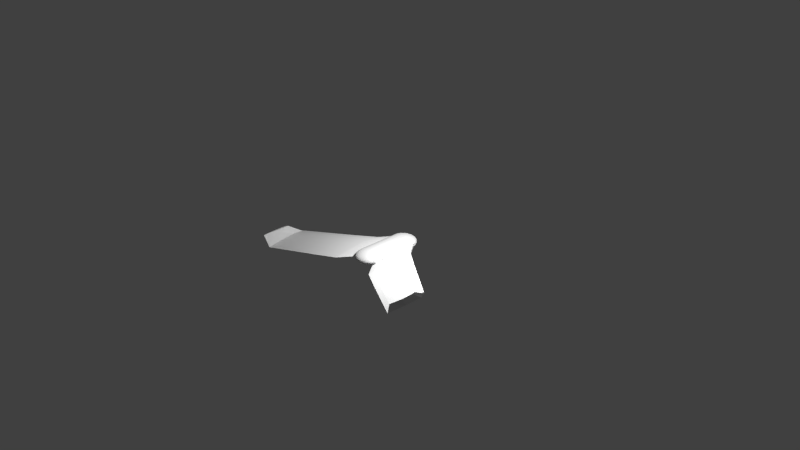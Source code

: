 # Source: eBee.blend  (saved by Blender 2.75.0; exported with 4.5.12 LTS)
import bpy
from mathutils import Matrix  # noqa: F401  (used for matrix-valued properties, if any)

bpy.ops.wm.read_factory_settings(use_empty=True)
scene = bpy.context.scene
scene.name = 'Scene'

# ---- collections
col_collection_1 = bpy.data.collections.new('Collection 1'); scene.collection.children.link(col_collection_1)

# ---- world
world_world = bpy.data.worlds.new('World'); scene.world = world_world
world_world.color = (0.05088, 0.05088, 0.05088)
world_world.use_sun_shadow = False
world_world.sun_shadow_jitter_overblur = 0.0
world_world.cycles.sampling_method = 'MANUAL'
world_world.cycles.sample_map_resolution = 256

# ---- cameras
cam_camera_001 = bpy.data.cameras.new('Camera.001')
cam_camera_001.clip_end = 100.0
cam_camera_001.lens = 35.0
cam_camera_001.sensor_width = 32.0
cam_camera_001.sensor_height = 18.0
cam_camera_001.dof.focus_distance = 0.0
cam_camera_001.dof.aperture_fstop = 128.0
cam_camera_001.dof.aperture_blades = 6
cam_camera = bpy.data.cameras.new('Camera')
cam_camera.clip_end = 100.0
cam_camera.lens = 35.0
cam_camera.sensor_width = 32.0
cam_camera.sensor_height = 18.0
cam_camera.ortho_scale = 7.314
cam_camera.dof.focus_distance = 0.0
cam_camera.dof.aperture_fstop = 128.0

# ---- lights
light_lamp_001 = bpy.data.lights.new('Lamp.001', 'POINT')
light_lamp_001.transmission_factor = 0.0
light_lamp_001.cutoff_distance = 30.0
light_lamp_001.energy = 100.0
light_lamp_001.shadow_buffer_clip_start = 1.001
light_lamp_001.shadow_soft_size = 0.1
light_lamp_001.shadow_maximum_resolution = 0.006
light_lamp_001.use_absolute_resolution = True
light_lamp_001.cycles.use_multiple_importance_sampling = False
light_lamp = bpy.data.lights.new('Lamp', 'POINT')
light_lamp.transmission_factor = 0.0
light_lamp.cutoff_distance = 30.0
light_lamp.energy = 100.0
light_lamp.shadow_buffer_clip_start = 1.001
light_lamp.shadow_soft_size = 0.1
light_lamp.shadow_maximum_resolution = 0.006
light_lamp.use_absolute_resolution = True
light_lamp.cycles.use_multiple_importance_sampling = False

# ---- meshes
me_cube_000 = bpy.data.meshes.new('Cube.000')
me_cube_000.from_pydata([(0.7023, 2.827, 0.1737), (0.7451, 2.867, 0.09192), (0.7596, 2.881, 0.006857), (0.7451, 2.867, -0.0782), (0.7023, 2.827, -0.16), (0.6327, 2.762, -0.2354), (0.539, 2.674, -0.3014), (0.4249, 2.567, -0.3557), (0.2947, 2.445, -0.396), (0.1534, 2.312, -0.4208), (0.1792, 2.282, -0.4208), (0.3454, 2.387, -0.396), (0.4985, 2.483, -0.3557), (0.6327, 2.567, -0.3014), (0.7428, 2.636, -0.2354), (0.8246, 2.687, -0.16), (0.875, 2.719, -0.0782), (0.8921, 2.729, 0.006857), (0.875, 2.719, 0.09192), (0.8246, 2.687, 0.1737), (0.7428, 2.636, 0.2491), (0.6327, 2.567, 0.3152), (0.4985, 2.483, 0.3694), (0.3454, 2.387, 0.4097), (0.1792, 2.282, 0.4345), (0.006459, -0.8593, 0.4429), (0.1984, 2.249, 0.4345), (0.383, 2.32, 0.4097), (0.5532, 2.387, 0.3694), (0.7023, 2.445, 0.3152), (0.8246, 2.492, 0.2491), (0.9156, 2.527, 0.1737), (0.9716, 2.549, 0.09192), (0.9905, 2.557, 0.006857), (0.9716, 2.549, -0.0782), (0.9156, 2.527, -0.16), (0.8246, 2.492, -0.2354), (0.7023, 2.445, -0.3014), (0.5532, 2.387, -0.3557), (0.383, 2.32, -0.396), (0.1984, 2.249, -0.4208), (0.2103, -0.8213, -0.4208), (0.4062, 2.249, -0.396), (0.5868, 2.282, -0.3557), (0.7451, 2.312, -0.3014), (0.875, 2.336, -0.2354), (0.9716, 2.354, -0.16), (1.031, 2.365, -0.0782), (1.051, 2.369, 0.006857), (1.031, 2.365, 0.09192), (0.9716, 2.354, 0.1737), (0.875, 2.336, 0.2491), (0.7451, 2.312, 0.3152), (0.5868, 2.282, 0.3694), (0.4062, 2.249, 0.4097), (0.2103, -0.8213, 0.4345), (0.2142, -0.8593, 0.4345), (0.4141, -0.8593, 0.4097), (0.5982, -0.8593, 0.3694), (0.7596, -0.8593, 0.3152), (0.8921, -0.8593, 0.2491), (0.9905, -0.8593, 0.1737), (1.051, -0.8593, 0.09192), (1.072, -0.8593, 0.006857), (1.051, -0.8593, -0.0782), (0.9905, -0.8593, -0.16), (0.8921, -0.8593, -0.2354), (0.7596, -0.8593, -0.3014), (0.5982, -0.8593, -0.3557), (0.4141, -0.8593, -0.396), (0.2142, -0.8593, -0.4208), (0.6327, 2.762, 0.2491), (0.539, 2.674, 0.3152), (0.4249, 2.567, 0.3694), (0.2947, 2.445, 0.4097), (0.1534, 2.312, 0.4345), (0.5532, 2.942, 0.1737), (0.5868, 2.989, 0.09192), (0.5982, 3.005, 0.006857), (0.5868, 2.989, -0.0782), (0.5532, 2.942, -0.16), (0.4985, 2.865, -0.2354), (0.4249, 2.762, -0.3014), (0.3352, 2.636, -0.3557), (0.2329, 2.492, -0.396), (0.1219, 2.336, -0.4208), (0.4985, 2.865, 0.2491), (0.4249, 2.762, 0.3152), (0.3352, 2.636, 0.3694), (0.2329, 2.492, 0.4097), (0.1219, 2.336, 0.4345), (0.383, 3.027, 0.1737), (0.4062, 3.08, 0.09192), (0.4141, 3.098, 0.006857), (0.4062, 3.08, -0.0782), (0.383, 3.027, -0.16), (0.3454, 2.942, -0.2354), (0.2947, 2.827, -0.3014), (0.2329, 2.687, -0.3557), (0.1624, 2.527, -0.396), (0.08598, 2.354, -0.4208), (0.3454, 2.942, 0.2491), (0.2947, 2.827, 0.3152), (0.2329, 2.687, 0.3694), (0.1624, 2.527, 0.4097), (0.08598, 2.354, 0.4345), (0.1984, 3.08, 0.1737), (0.2103, 3.136, 0.09192), (0.2142, 3.155, 0.006857), (0.2103, 3.136, -0.0782), (0.1984, 3.08, -0.16), (0.1792, 2.989, -0.2354), (0.1534, 2.867, -0.3014), (0.1219, 2.719, -0.3557), (0.08598, 2.549, -0.396), (0.047, 2.365, -0.4208), (0.1792, 2.989, 0.2491), (0.1534, 2.867, 0.3152), (0.1219, 2.719, 0.3694), (0.08598, 2.549, 0.4097), (0.047, 2.365, 0.4345), (0.006459, 3.098, 0.1737), (0.006459, 3.155, 0.09192), (0.006459, 3.174, 0.006857), (0.006459, 3.155, -0.0782), (0.006459, 3.098, -0.16), (0.006459, 3.005, -0.2354), (0.006459, 2.881, -0.3014), (0.006459, 2.729, -0.3557), (0.006459, 2.557, -0.396), (0.006459, 2.369, -0.4208), (0.006459, 3.005, 0.2491), (0.006459, 2.881, 0.3152), (0.006459, 2.729, 0.3694), (0.006459, 2.557, 0.4097), (0.006459, 2.369, 0.4345), (-0.1855, 3.08, 0.1737), (-0.1973, 3.136, 0.09192), (-0.2013, 3.155, 0.006857), (-0.1973, 3.136, -0.0782), (-0.1855, 3.08, -0.16), (-0.1663, 2.989, -0.2354), (-0.1405, 2.867, -0.3014), (-0.109, 2.719, -0.3557), (-0.07306, 2.549, -0.396), (-0.03408, 2.365, -0.4208), (-0.1663, 2.989, 0.2491), (-0.1405, 2.867, 0.3152), (-0.109, 2.719, 0.3694), (-0.07306, 2.549, 0.4097), (-0.03408, 2.365, 0.4345), (-0.3701, 3.027, 0.1737), (-0.3933, 3.08, 0.09192), (-0.4011, 3.098, 0.006857), (-0.3933, 3.08, -0.0782), (-0.3701, 3.027, -0.16), (-0.3324, 2.942, -0.2354), (-0.2818, 2.827, -0.3014), (-0.22, 2.687, -0.3557), (-0.1495, 2.527, -0.396), (-0.07306, 2.354, -0.4208), (-0.3324, 2.942, 0.2491), (-0.2818, 2.827, 0.3152), (-0.22, 2.687, 0.3694), (-0.1495, 2.527, 0.4097), (-0.07306, 2.354, 0.4345), (-0.5402, 2.942, 0.1737), (-0.5739, 2.989, 0.09192), (-0.5853, 3.005, 0.006857), (-0.5739, 2.989, -0.0782), (-0.5402, 2.942, -0.16), (-0.4856, 2.865, -0.2354), (-0.412, 2.762, -0.3014), (-0.3223, 2.636, -0.3557), (-0.22, 2.492, -0.396), (-0.109, 2.336, -0.4208), (-0.4856, 2.865, 0.2491), (-0.412, 2.762, 0.3152), (-0.3223, 2.636, 0.3694), (-0.22, 2.492, 0.4097), (-0.109, 2.336, 0.4345), (-0.6893, 2.827, 0.1737), (-0.7322, 2.867, 0.09192), (-0.7467, 2.881, 0.006857), (-0.7322, 2.867, -0.0782), (-0.6893, 2.827, -0.16), (-0.6198, 2.762, -0.2354), (-0.5261, 2.674, -0.3014), (-0.412, 2.567, -0.3557), (-0.2818, 2.445, -0.396), (-0.1405, 2.312, -0.4208), (-0.6198, 2.762, 0.2491), (-0.5261, 2.674, 0.3152), (-0.412, 2.567, 0.3694), (-0.2818, 2.445, 0.4097), (-0.1405, 2.312, 0.4345), (-0.8117, 2.687, 0.1737), (-0.8621, 2.719, 0.09192), (-0.8791, 2.729, 0.006857), (-0.8621, 2.719, -0.0782), (-0.8117, 2.687, -0.16), (-0.7299, 2.636, -0.2354), (-0.6198, 2.567, -0.3014), (-0.4856, 2.483, -0.3557), (-0.3324, 2.387, -0.396), (-0.1663, 2.282, -0.4208), (-0.7299, 2.636, 0.2491), (-0.6198, 2.567, 0.3152), (-0.4856, 2.483, 0.3694), (-0.3324, 2.387, 0.4097), (-0.1663, 2.282, 0.4345), (-0.9027, 2.527, 0.1737), (-0.9587, 2.549, 0.09192), (-0.9776, 2.557, 0.006857), (-0.9587, 2.549, -0.0782), (-0.9027, 2.527, -0.16), (-0.8117, 2.492, -0.2354), (-0.6893, 2.445, -0.3014), (-0.5402, 2.387, -0.3557), (-0.3701, 2.32, -0.396), (-0.1855, 2.249, -0.4208), (-0.8117, 2.492, 0.2491), (-0.6893, 2.445, 0.3152), (-0.5402, 2.387, 0.3694), (-0.3701, 2.32, 0.4097), (-0.1855, 2.249, 0.4345), (-0.9587, 2.354, 0.1737), (-1.018, 2.365, 0.09192), (-0.9822, 2.369, 0.006857), (-1.018, 2.365, -0.0782), (-0.9587, 2.354, -0.16), (-0.8621, 2.336, -0.2354), (-0.7322, 2.312, -0.3014), (-0.5739, 2.282, -0.3557), (-0.3933, 2.249, -0.396), (-0.1973, -0.8213, -0.4208), (-0.8621, 2.336, 0.2491), (-0.7322, 2.312, 0.3152), (-0.5739, 2.282, 0.3694), (-0.3933, 2.249, 0.4097), (-0.1973, -0.8213, 0.4345), (-0.9776, -0.8593, 0.1737), (-0.9822, -0.8593, 0.09192), (-1.003, -0.8593, 0.006857), (-0.9822, -0.8593, -0.0782), (-0.9776, -0.8593, -0.16), (-0.8791, -0.8593, -0.2354), (-0.7467, -0.8593, -0.3014), (-0.5853, -0.8593, -0.3557), (-0.4011, -0.8593, -0.396), (-0.2013, -0.8593, -0.4208), (-0.8791, -0.8593, 0.2491), (-0.7467, -0.8593, 0.3152), (-0.5853, -0.8593, 0.3694), (-0.4011, -0.8593, 0.4097), (-0.2013, -0.8593, 0.4345), (-0.9587, -1.04, 0.1737), (-1.018, -1.051, 0.09192), (-0.9822, -1.054, 0.006857), (-1.018, -1.051, -0.0782), (-0.9587, -1.04, -0.16), (-0.8621, -1.022, -0.2354), (-0.7322, -0.9973, -0.3014), (-0.5739, -0.9677, -0.3557), (-0.3933, -0.934, -0.396), (-0.1973, -0.8974, -0.4208), (-0.8621, -1.022, 0.2491), (-0.7322, -0.9973, 0.3152), (-0.5739, -0.9677, 0.3694), (-0.3933, -0.934, 0.4097), (-0.1973, -0.8974, 0.4345), (-0.9027, -1.213, 0.1737), (-0.9587, -1.235, 0.09192), (-0.9776, -1.242, 0.006857), (-0.9587, -1.235, -0.0782), (-0.9027, -1.213, -0.16), (-0.8117, -1.178, -0.2354), (-0.6893, -1.13, -0.3014), (-0.5402, -1.072, -0.3557), (-0.3701, -1.006, -0.396), (-0.1855, -0.934, -0.4208), (-0.8117, -1.178, 0.2491), (-0.6893, -1.13, 0.3152), (-0.5402, -1.072, 0.3694), (-0.3701, -1.006, 0.4097), (-0.1855, -0.934, 0.4345), (-0.8117, -1.373, 0.1737), (-0.8621, -1.404, 0.09192), (-0.8791, -1.415, 0.006857), (-0.8621, -1.404, -0.0782), (-0.8117, -1.373, -0.16), (-0.7299, -1.321, -0.2354), (-0.6198, -1.252, -0.3014), (-0.4856, -1.168, -0.3557), (-0.3324, -1.072, -0.396), (-0.1663, -0.9677, -0.4208), (-0.7299, -1.321, 0.2491), (-0.6198, -1.252, 0.3152), (-0.4856, -1.168, 0.3694), (-0.3324, -1.072, 0.4097), (-0.1663, -0.9677, 0.4345), (-0.6893, -1.513, 0.1737), (-0.7322, -1.553, 0.09192), (-0.7467, -1.566, 0.006857), (-0.7322, -1.553, -0.0782), (-0.6893, -1.513, -0.16), (-0.6198, -1.447, -0.2354), (-0.5261, -1.359, -0.3014), (-0.412, -1.252, -0.3557), (-0.2818, -1.13, -0.396), (-0.1405, -0.9973, -0.4208), (-0.6198, -1.447, 0.2491), (-0.5261, -1.359, 0.3152), (-0.412, -1.252, 0.3694), (-0.2818, -1.13, 0.4097), (-0.1405, -0.9973, 0.4345), (-0.5402, -1.627, 0.1737), (-0.5739, -1.675, 0.09192), (-0.5853, -1.691, 0.006857), (-0.5739, -1.675, -0.0782), (-0.5402, -1.627, -0.16), (-0.4856, -1.551, -0.2354), (-0.412, -1.447, -0.3014), (-0.3223, -1.321, -0.3557), (-0.22, -1.178, -0.396), (-0.109, -1.022, -0.4208), (-0.4856, -1.551, 0.2491), (-0.412, -1.447, 0.3152), (-0.3223, -1.321, 0.3694), (-0.22, -1.178, 0.4097), (-0.109, -1.022, 0.4345), (-0.3701, -1.713, 0.1737), (-0.3933, -1.765, 0.09192), (-0.4011, -1.783, 0.006857), (-0.3933, -1.765, -0.0782), (-0.3701, -1.713, -0.16), (-0.3324, -1.627, -0.2354), (-0.2818, -1.513, -0.3014), (-0.22, -1.373, -0.3557), (-0.1495, -1.213, -0.396), (-0.07306, -1.04, -0.4208), (-0.3324, -1.627, 0.2491), (-0.2818, -1.513, 0.3152), (-0.22, -1.373, 0.3694), (-0.1495, -1.213, 0.4097), (-0.07306, -1.04, 0.4345), (-0.1855, -1.765, 0.1737), (-0.1973, -1.821, 0.09192), (-0.2013, -1.84, 0.006857), (-0.1973, -1.821, -0.0782), (-0.1855, -1.765, -0.16), (-0.1663, -1.675, -0.2354), (-0.1405, -1.553, -0.3014), (-0.109, -1.404, -0.3557), (-0.07306, -1.235, -0.396), (-0.03408, -1.051, -0.4208), (-0.1663, -1.675, 0.2491), (-0.1405, -1.553, 0.3152), (-0.109, -1.404, 0.3694), (-0.07306, -1.235, 0.4097), (-0.03408, -1.051, 0.4345), (0.006459, -1.783, 0.1737), (0.006459, -1.84, 0.09192), (0.006459, -1.859, 0.006857), (0.006459, -1.84, -0.0782), (0.006459, -1.783, -0.16), (0.006459, -1.691, -0.2354), (0.006459, -1.566, -0.3014), (0.006459, -1.415, -0.3557), (0.006459, -1.242, -0.396), (0.006459, -1.054, -0.4208), (0.006459, -1.691, 0.2491), (0.006459, -1.566, 0.3152), (0.006459, -1.415, 0.3694), (0.006459, -1.242, 0.4097), (0.006459, -1.054, 0.4345), (0.1984, -1.765, 0.1737), (0.2103, -1.821, 0.09192), (0.2142, -1.84, 0.006857), (0.2103, -1.821, -0.0782), (0.1984, -1.765, -0.16), (0.1792, -1.675, -0.2354), (0.1534, -1.553, -0.3014), (0.1219, -1.404, -0.3557), (0.08598, -1.235, -0.396), (0.047, -1.051, -0.4208), (0.1792, -1.675, 0.2491), (0.1534, -1.553, 0.3152), (0.1219, -1.404, 0.3694), (0.08598, -1.235, 0.4097), (0.047, -1.051, 0.4345), (0.383, -1.713, 0.1737), (0.4062, -1.765, 0.09192), (0.4141, -1.783, 0.006857), (0.4062, -1.765, -0.0782), (0.383, -1.713, -0.16), (0.3454, -1.627, -0.2354), (0.2947, -1.513, -0.3014), (0.2329, -1.373, -0.3557), (0.1624, -1.213, -0.396), (0.08598, -1.04, -0.4208), (0.006459, -0.8593, -0.4292), (0.3454, -1.627, 0.2491), (0.2947, -1.513, 0.3152), (0.2329, -1.373, 0.3694), (0.1624, -1.213, 0.4097), (0.08598, -1.04, 0.4345), (0.5532, -1.627, 0.1737), (0.5868, -1.675, 0.09192), (0.5982, -1.691, 0.006857), (0.5868, -1.675, -0.0782), (0.5532, -1.627, -0.16), (0.4985, -1.551, -0.2354), (0.4249, -1.447, -0.3014), (0.3352, -1.321, -0.3557), (0.2329, -1.178, -0.396), (0.1219, -1.022, -0.4208), (0.4985, -1.551, 0.2491), (0.4249, -1.447, 0.3152), (0.3352, -1.321, 0.3694), (0.2329, -1.178, 0.4097), (0.1219, -1.022, 0.4345), (0.7023, -1.513, 0.1737), (0.7451, -1.553, 0.09192), (0.7596, -1.566, 0.006857), (0.7451, -1.553, -0.0782), (0.7023, -1.513, -0.16), (0.6327, -1.447, -0.2354), (0.539, -1.359, -0.3014), (0.4249, -1.252, -0.3557), (0.2947, -1.13, -0.396), (0.1534, -0.9973, -0.4208), (0.6327, -1.447, 0.2491), (0.539, -1.359, 0.3152), (0.4249, -1.252, 0.3694), (0.2947, -1.13, 0.4097), (0.1534, -0.9973, 0.4345), (0.8246, -1.373, 0.1737), (0.875, -1.404, 0.09192), (0.8921, -1.415, 0.006857), (0.875, -1.404, -0.0782), (0.8246, -1.373, -0.16), (0.7428, -1.321, -0.2354), (0.6327, -1.252, -0.3014), (0.4985, -1.168, -0.3557), (0.3454, -1.072, -0.396), (0.1792, -0.9677, -0.4208), (0.7428, -1.321, 0.2491), (0.6327, -1.252, 0.3152), (0.4985, -1.168, 0.3694), (0.3454, -1.072, 0.4097), (0.1792, -0.9677, 0.4345), (0.9156, -1.213, 0.1737), (0.9716, -1.235, 0.09192), (0.9905, -1.242, 0.006857), (0.9716, -1.235, -0.0782), (0.9156, -1.213, -0.16), (0.8246, -1.178, -0.2354), (0.7023, -1.13, -0.3014), (0.5532, -1.072, -0.3557), (0.383, -1.006, -0.396), (0.1984, -0.934, -0.4208), (0.8246, -1.178, 0.2491), (0.7023, -1.13, 0.3152), (0.5532, -1.072, 0.3694), (0.383, -1.006, 0.4097), (0.1984, -0.934, 0.4345), (0.9716, -1.04, 0.1737), (1.031, -1.051, 0.09192), (1.051, -1.054, 0.006857), (1.031, -1.051, -0.0782), (0.9716, -1.04, -0.16), (0.875, -1.022, -0.2354), (0.7451, -0.9973, -0.3014), (0.5868, -0.9677, -0.3557), (0.4062, -0.934, -0.396), (0.2103, -0.8974, -0.4208), (0.875, -1.022, 0.2491), (0.7451, -0.9973, 0.3152), (0.5868, -0.9677, 0.3694), (0.4062, -0.934, 0.4097), (0.2103, -0.8974, 0.4345), (3.203, -3.17, 0.2004), (3.203, -2.038, 0.2004), (3.203, -0.8826, 0.2117), (3.203, 0.2489, 0.1891), (3.203, 0.4314, 0.1101), (3.203, 0.3828, -0.0142), (3.203, 0.1638, -0.07068), (3.203, -0.1161, -0.1046), (3.203, -0.5663, -0.1046), (3.203, -1.077, -0.07068), (3.203, -1.734, -0.002901), (3.203, -2.27, 0.06488), (3.203, -2.744, 0.1214), (3.203, -3.158, 0.2004), (-2.935, -0.5391, 2.042), (6.425, -4.76, 0.2004), (6.425, -3.779, 0.2004), (6.425, -2.776, 0.2117), (6.425, -1.795, 0.1891), (6.425, -1.636, 0.1101), (6.425, -1.678, -0.0142), (6.425, -1.868, -0.07068), (6.425, -2.111, -0.1046), (6.425, -2.502, -0.1046), (6.425, -2.945, -0.07068), (6.425, -3.515, -0.002901), (6.425, -3.979, 0.06488), (6.425, -4.391, 0.1214), (6.425, -4.749, 0.2004), (-2.935, -0.5391, 2.042), (1.799, -2.445, 0.2004), (1.799, -1.244, 0.2004), (1.799, -0.01729, 0.2117), (1.799, 1.184, 0.1891), (1.799, 1.377, 0.1101), (1.799, 1.326, -0.0142), (1.799, 1.093, -0.07068), (1.799, 0.7963, -0.1046), (1.799, 0.3185, -0.1046), (1.799, -0.2239, -0.07068), (1.799, -0.9213, -0.002901), (1.799, -1.49, 0.06488), (1.799, -1.993, 0.1214), (1.799, -2.432, 0.2004), (1.052, -1.515, 0.2004), (1.052, -0.314, 0.2004), (1.052, 0.9129, 0.2117), (1.052, 2.114, 0.1891), (1.052, 2.308, 0.1101), (1.052, 2.256, -0.0142), (1.052, 2.024, -0.07068), (1.052, 1.727, -0.1046), (1.052, 1.249, -0.1046), (1.052, 0.7062, -0.07068), (1.052, 0.008857, -0.002901), (1.052, -0.5594, 0.06488), (1.052, -1.063, 0.1214), (1.052, -1.502, 0.2004), (6.426, -4.758, 0.1974), (6.424, -1.644, 0.112), (6.441, -1.8, 0.1851), (6.553, -2.054, 0.165), (6.563, -2.407, 0.165), (6.563, -3.351, 0.165), (6.45, -4.781, 0.165), (6.789, -4.917, -0.732), (6.78, -2.857, -0.732), (6.864, -2.968, -0.732), (6.892, -3.108, -0.732), (6.902, -3.342, -0.732), (6.902, -3.969, -0.732), (6.789, -4.917, -0.732), (6.445, -3.228, 0.2048), (6.443, -2.451, 0.2014), (6.448, -4.004, 0.2006), (6.61, -2.25, -0.31), (6.525, -1.947, -0.09899), (6.695, -2.553, -0.521), (6.422, -1.693, -0.006675), (6.737, -2.705, -0.6265), (6.568, -2.099, -0.2045), (6.653, -2.402, -0.4155), (-3.172, -3.17, 0.1536), (-3.172, -2.038, 0.1536), (-3.172, -0.8826, 0.1649), (-3.172, 0.2489, 0.1423), (-3.172, 0.4314, 0.06325), (-3.172, 0.3828, -0.06101), (-3.172, 0.1638, -0.1175), (-3.172, -0.1161, -0.1514), (-3.172, -0.5663, -0.1514), (-3.172, -1.077, -0.1175), (-3.172, -1.734, -0.04971), (-3.172, -2.27, 0.01806), (-3.172, -2.744, 0.07454), (-3.172, -3.158, 0.1536), (-6.394, -4.76, 0.1536), (-6.394, -3.779, 0.1536), (-6.394, -2.776, 0.1649), (-6.394, -1.795, 0.1423), (-6.394, -1.636, 0.06325), (-6.394, -1.678, -0.06101), (-6.394, -1.868, -0.1175), (-6.394, -2.111, -0.1514), (-6.394, -2.502, -0.1514), (-6.394, -2.945, -0.1175), (-6.394, -3.515, -0.04971), (-6.394, -3.979, 0.01806), (-6.394, -4.391, 0.07454), (-6.394, -4.749, 0.1536), (-1.768, -2.445, 0.1536), (-1.768, -1.244, 0.1536), (-1.768, -0.01729, 0.1649), (-1.768, 1.184, 0.1423), (-1.768, 1.377, 0.06325), (-1.768, 1.326, -0.06101), (-1.768, 1.093, -0.1175), (-1.768, 0.7963, -0.1514), (-1.768, 0.3185, -0.1514), (-1.768, -0.2239, -0.1175), (-1.768, -0.9213, -0.04971), (-1.768, -1.49, 0.01806), (-1.768, -1.993, 0.07454), (-1.768, -2.432, 0.1536), (-1.021, -1.515, 0.1536), (-1.021, -0.314, 0.1536), (-1.021, 0.9129, 0.1649), (-1.021, 2.114, 0.1423), (-1.021, 2.308, 0.06325), (-1.021, 2.256, -0.06101), (-1.021, 2.024, -0.1175), (-1.021, 1.727, -0.1514), (-1.021, 1.249, -0.1514), (-1.021, 0.7062, -0.1175), (-1.021, 0.008857, -0.04971), (-1.021, -0.5594, 0.01806), (-1.021, -1.063, 0.07454), (-1.021, -1.502, 0.1536), (-6.395, -4.758, 0.1506), (-6.393, -1.644, 0.06521), (-6.41, -1.8, 0.1383), (-6.523, -2.054, 0.1182), (-6.532, -2.407, 0.1182), (-6.532, -3.351, 0.1182), (-6.419, -4.781, 0.1182), (-6.758, -4.917, -0.7788), (-6.749, -2.857, -0.7788), (-6.833, -2.968, -0.7788), (-6.862, -3.108, -0.7788), (-6.871, -3.342, -0.7788), (-6.871, -3.969, -0.7788), (-6.758, -4.917, -0.7788), (-6.414, -3.228, 0.158), (-6.412, -2.451, 0.1546), (-6.417, -4.004, 0.1538), (-6.579, -2.25, -0.3568), (-6.494, -1.947, -0.1458), (-6.664, -2.553, -0.5678), (-6.391, -1.693, -0.05349), (-6.706, -2.705, -0.6733), (-6.537, -2.099, -0.2513), (-6.622, -2.402, -0.4623)], [(511, 496)], [(73, 72, 88), (75, 74, 90), (2, 3, 79), (5, 6, 82), (8, 9, 85), (4, 5, 81), (72, 71, 87), (1, 2, 77), (7, 8, 84), (3, 4, 80), (74, 73, 89), (0, 1, 76), (6, 7, 83), (21, 20, 72), (23, 22, 74), (19, 18, 0), (24, 23, 75), (12, 11, 8), (15, 14, 5), (11, 10, 9), (17, 16, 3), (20, 19, 71), (22, 21, 73), (14, 13, 6), (13, 12, 7), (18, 17, 1), (16, 15, 4), (38, 39, 11), (39, 40, 10), (27, 28, 23), (35, 36, 14), (30, 31, 20), (28, 29, 22), (32, 33, 18), (34, 35, 15), (37, 38, 12), (26, 27, 24), (36, 37, 13), (31, 32, 19), (29, 30, 21), (33, 34, 16), (45, 44, 37), (51, 50, 30), (44, 43, 38), (50, 49, 31), (43, 42, 39), (49, 48, 32), (55, 54, 27), (42, 41, 39), (48, 47, 34), (54, 53, 27), (47, 46, 35), (53, 52, 28), (46, 45, 36), (52, 51, 29), (61, 62, 49), (67, 68, 44), (60, 61, 50), (66, 67, 45), (59, 60, 51), (65, 66, 46), (58, 59, 52), (64, 65, 47), (57, 58, 53), (63, 64, 48), (69, 70, 42), (56, 57, 54), (62, 63, 48), (68, 69, 43), (71, 0, 86), (79, 80, 95), (80, 81, 96), (89, 88, 104), (81, 82, 97), (77, 78, 92), (87, 86, 102), (82, 83, 98), (83, 84, 99), (90, 89, 105), (88, 87, 103), (84, 85, 100), (78, 79, 94), (76, 77, 91), (86, 76, 101), (98, 99, 114), (105, 104, 120), (92, 93, 107), (99, 100, 115), (91, 92, 106), (94, 95, 110), (101, 91, 116), (95, 96, 111), (102, 101, 117), (96, 97, 112), (103, 102, 118), (97, 98, 113), (104, 103, 119), (93, 94, 109), (111, 112, 127), (118, 117, 133), (112, 113, 128), (119, 118, 134), (108, 109, 124), (113, 114, 129), (120, 119, 135), (107, 108, 122), (114, 115, 130), (106, 107, 121), (109, 110, 125), (116, 106, 131), (110, 111, 126), (117, 116, 132), (124, 125, 139), (131, 121, 136), (125, 126, 140), (132, 131, 146), (126, 127, 141), (133, 132, 147), (127, 128, 142), (134, 133, 148), (123, 124, 138), (128, 129, 143), (135, 134, 149), (122, 123, 138), (129, 130, 144), (121, 122, 137), (143, 144, 158), (150, 149, 164), (137, 138, 153), (144, 145, 159), (136, 137, 152), (139, 140, 154), (146, 136, 151), (140, 141, 155), (147, 146, 161), (141, 142, 156), (148, 147, 162), (142, 143, 157), (149, 148, 163), (138, 139, 153), (156, 157, 171), (163, 162, 177), (157, 158, 172), (164, 163, 178), (153, 154, 168), (158, 159, 173), (165, 164, 179), (152, 153, 168), (159, 160, 174), (151, 152, 167), (154, 155, 169), (161, 151, 166), (155, 156, 170), (162, 161, 176), (169, 170, 184), (176, 166, 181), (170, 171, 185), (177, 176, 191), (171, 172, 186), (178, 177, 192), (172, 173, 187), (179, 178, 193), (168, 169, 183), (173, 174, 188), (180, 179, 194), (167, 168, 183), (174, 175, 189), (166, 167, 182), (183, 184, 198), (188, 189, 203), (195, 194, 209), (182, 183, 198), (189, 190, 204), (181, 182, 197), (184, 185, 199), (191, 181, 196), (185, 186, 200), (192, 191, 206), (186, 187, 201), (193, 192, 207), (187, 188, 202), (194, 193, 208), (207, 206, 221), (201, 202, 216), (208, 207, 222), (202, 203, 217), (209, 208, 223), (198, 199, 213), (203, 204, 218), (210, 209, 224), (197, 198, 213), (204, 205, 219), (196, 197, 212), (199, 200, 214), (206, 196, 211), (200, 201, 215), (211, 212, 227), (214, 215, 229), (221, 211, 226), (215, 216, 230), (222, 221, 236), (216, 217, 231), (223, 222, 237), (217, 218, 232), (224, 223, 238), (213, 214, 229), (218, 219, 233), (225, 224, 240), (212, 213, 227), (219, 220, 235), (232, 233, 248), (239, 238, 254), (228, 229, 244), (233, 234, 249), (240, 239, 255), (227, 228, 242), (234, 235, 250), (226, 227, 241), (229, 230, 245), (236, 226, 251), (230, 231, 246), (237, 236, 252), (231, 232, 247), (238, 237, 253), (245, 246, 261), (252, 251, 267), (246, 247, 262), (253, 252, 268), (247, 248, 263), (254, 253, 269), (243, 244, 258), (248, 249, 264), (255, 254, 270), (242, 243, 258), (249, 250, 265), (241, 242, 257), (244, 245, 259), (251, 241, 266), (264, 265, 280), (256, 257, 271), (259, 260, 275), (266, 256, 281), (260, 261, 276), (267, 266, 282), (261, 262, 277), (268, 267, 283), (262, 263, 278), (269, 268, 284), (258, 259, 273), (263, 264, 279), (270, 269, 285), (257, 258, 273), (277, 278, 293), (284, 283, 299), (273, 274, 289), (278, 279, 294), (285, 284, 300), (272, 273, 287), (279, 280, 295), (271, 272, 286), (274, 275, 290), (281, 271, 296), (275, 276, 291), (282, 281, 297), (276, 277, 292), (283, 282, 298), (290, 291, 306), (297, 296, 312), (291, 292, 307), (298, 297, 313), (292, 293, 308), (299, 298, 314), (288, 289, 304), (293, 294, 309), (300, 299, 315), (287, 288, 302), (294, 295, 310), (286, 287, 301), (289, 290, 305), (296, 286, 311), (309, 310, 325), (301, 302, 316), (304, 305, 320), (311, 301, 326), (305, 306, 321), (312, 311, 327), (306, 307, 322), (313, 312, 328), (307, 308, 323), (314, 313, 329), (303, 304, 319), (308, 309, 324), (315, 314, 330), (302, 303, 317), (322, 323, 338), (329, 328, 344), (318, 319, 334), (323, 324, 339), (330, 329, 345), (317, 318, 332), (324, 325, 340), (316, 317, 331), (319, 320, 335), (326, 316, 341), (320, 321, 336), (327, 326, 342), (321, 322, 337), (328, 327, 343), (341, 331, 356), (335, 336, 351), (342, 341, 357), (336, 337, 352), (343, 342, 358), (337, 338, 353), (344, 343, 359), (333, 334, 349), (338, 339, 354), (345, 344, 360), (332, 333, 347), (339, 340, 355), (331, 332, 346), (334, 335, 350), (360, 359, 375), (347, 348, 362), (354, 355, 370), (346, 347, 361), (349, 350, 365), (356, 346, 371), (350, 351, 366), (357, 356, 372), (351, 352, 367), (358, 357, 373), (352, 353, 368), (359, 358, 374), (348, 349, 364), (353, 354, 369), (366, 367, 381), (373, 372, 387), (367, 368, 382), (374, 373, 388), (363, 364, 378), (368, 369, 383), (375, 374, 389), (362, 363, 378), (369, 370, 384), (361, 362, 377), (364, 365, 379), (371, 361, 376), (365, 366, 380), (372, 371, 386), (379, 380, 394), (386, 376, 391), (380, 381, 395), (387, 386, 402), (381, 382, 396), (388, 387, 403), (382, 383, 397), (389, 388, 404), (378, 379, 393), (383, 384, 398), (390, 389, 405), (377, 378, 393), (384, 385, 399), (376, 377, 392), (398, 399, 414), (406, 405, 420), (392, 393, 409), (399, 400, 415), (391, 392, 408), (394, 395, 410), (402, 391, 407), (395, 396, 411), (403, 402, 417), (396, 397, 412), (404, 403, 418), (397, 398, 413), (405, 404, 419), (393, 394, 409), (412, 413, 427), (419, 418, 433), (413, 414, 428), (420, 419, 434), (409, 410, 424), (414, 415, 429), (421, 420, 435), (408, 409, 424), (415, 416, 430), (407, 408, 423), (410, 411, 425), (417, 407, 422), (411, 412, 426), (418, 417, 432), (425, 426, 440), (432, 422, 437), (426, 427, 441), (433, 432, 447), (427, 428, 442), (434, 433, 448), (428, 429, 443), (435, 434, 449), (424, 425, 439), (429, 430, 444), (436, 435, 450), (423, 424, 439), (430, 431, 445), (422, 423, 438), (444, 445, 459), (451, 450, 465), (438, 439, 454), (445, 446, 460), (437, 438, 453), (440, 441, 455), (447, 437, 452), (441, 442, 456), (448, 447, 462), (442, 443, 457), (449, 448, 463), (443, 444, 458), (450, 449, 464), (439, 440, 454), (457, 458, 472), (464, 463, 478), (458, 459, 473), (465, 464, 479), (454, 455, 469), (459, 460, 474), (466, 465, 480), (453, 454, 469), (460, 461, 475), (452, 453, 468), (455, 456, 470), (462, 452, 467), (456, 457, 471), (463, 462, 477), (9, 401, 85), (10, 401, 9), (25, 24, 75), (40, 401, 10), (25, 26, 24), (25, 55, 26), (41, 401, 40), (25, 56, 55), (70, 401, 41), (25, 75, 90), (25, 90, 105), (85, 401, 100), (25, 105, 120), (100, 401, 115), (25, 120, 135), (115, 401, 130), (130, 401, 145), (25, 135, 150), (25, 150, 165), (145, 401, 160), (25, 165, 180), (160, 401, 175), (175, 401, 190), (25, 180, 195), (25, 195, 210), (190, 401, 205), (25, 210, 225), (205, 401, 220), (25, 225, 240), (220, 401, 235), (25, 240, 255), (235, 401, 250), (25, 255, 270), (250, 401, 265), (25, 270, 285), (265, 401, 280), (25, 285, 300), (280, 401, 295), (25, 300, 315), (295, 401, 310), (25, 315, 330), (310, 401, 325), (25, 330, 345), (325, 401, 340), (25, 345, 360), (340, 401, 355), (25, 360, 375), (355, 401, 370), (25, 375, 390), (370, 401, 385), (385, 401, 400), (25, 390, 406), (25, 406, 421), (400, 401, 416), (25, 421, 436), (416, 401, 431), (431, 401, 446), (25, 436, 451), (25, 451, 466), (446, 401, 461), (25, 466, 481), (461, 401, 476), (467, 468, 62), (476, 401, 70), (470, 471, 64), (477, 467, 61), (471, 472, 65), (478, 477, 60), (472, 473, 66), (479, 478, 59), (473, 474, 67), (480, 479, 58), (469, 470, 63), (474, 475, 68), (481, 480, 57), (468, 469, 63), (475, 476, 69), (25, 481, 56), (492, 521, 491), (502, 500, 501), (491, 507, 492), (485, 500, 486), (492, 508, 493), (486, 502, 487), (493, 509, 494), (487, 503, 488), (494, 510, 495), (488, 504, 489), (482, 497, 483), (495, 482, 497), (489, 505, 490), (483, 498, 484), (490, 506, 491), (484, 499, 485), (521, 534, 520), (486, 516, 485), (493, 522, 492), (487, 516, 486), (494, 523, 493), (488, 517, 487), (495, 524, 494), (489, 518, 488), (483, 513, 482), (482, 495, 525), (490, 519, 489), (484, 514, 483), (491, 520, 490), (485, 515, 484), (531, 533, 532), (515, 529, 514), (522, 535, 521), (516, 530, 515), (523, 536, 522), (517, 530, 516), (524, 537, 523), (518, 531, 517), (525, 538, 524), (519, 532, 518), (513, 527, 512), (512, 525, 539), (520, 533, 519), (514, 528, 513), (542, 544, 543), (550, 548, 549), (541, 542, 560), (544, 545, 552), (540, 556, 547), (543, 544, 551), (546, 540, 547), (542, 543, 550), (545, 546, 553), (574, 573, 601), (583, 581, 582), (573, 574, 588), (567, 568, 581), (574, 575, 589), (568, 569, 583), (575, 576, 590), (569, 570, 584), (576, 577, 591), (570, 571, 585), (564, 565, 578), (577, 564, 578), (571, 572, 586), (565, 566, 579), (572, 573, 587), (566, 567, 580), (601, 600, 614), (568, 567, 596), (575, 574, 602), (569, 568, 596), (576, 575, 603), (570, 569, 597), (577, 576, 604), (571, 570, 598), (565, 564, 593), (564, 577, 605), (572, 571, 599), (566, 565, 594), (573, 572, 600), (567, 566, 595), (611, 613, 612), (595, 594, 609), (602, 601, 615), (596, 595, 610), (603, 602, 616), (597, 596, 610), (604, 603, 617), (598, 597, 611), (605, 604, 618), (599, 598, 612), (593, 592, 607), (592, 605, 619), (600, 599, 613), (594, 593, 608), (622, 624, 623), (630, 628, 629), (621, 622, 640), (624, 632, 625), (620, 627, 636), (623, 631, 624), (626, 620, 627), (622, 630, 623), (625, 633, 626), (72, 87, 88), (74, 89, 90), (78, 2, 79), (81, 5, 82), (84, 8, 85), (80, 4, 81), (71, 86, 87), (2, 78, 77), (83, 7, 84), (79, 3, 80), (73, 88, 89), (1, 77, 76), (82, 6, 83), (20, 71, 72), (22, 73, 74), (18, 1, 0), (23, 74, 75), (7, 12, 8), (4, 15, 5), (8, 11, 9), (2, 17, 3), (19, 0, 71), (21, 72, 73), (5, 14, 6), (6, 13, 7), (17, 2, 1), (3, 16, 4), (12, 38, 11), (11, 39, 10), (28, 22, 23), (15, 35, 14), (31, 19, 20), (29, 21, 22), (33, 17, 18), (16, 34, 15), (13, 37, 12), (27, 23, 24), (14, 36, 13), (32, 18, 19), (30, 20, 21), (17, 33, 16), (36, 45, 37), (50, 31, 30), (37, 44, 38), (49, 32, 31), (38, 43, 39), (48, 33, 32), (26, 55, 27), (41, 40, 39), (33, 48, 34), (53, 28, 27), (34, 47, 35), (52, 29, 28), (35, 46, 36), (51, 30, 29), (50, 61, 49), (68, 43, 44), (51, 60, 50), (67, 44, 45), (52, 59, 51), (66, 45, 46), (53, 58, 52), (65, 46, 47), (54, 57, 53), (64, 47, 48), (70, 41, 42), (55, 56, 54), (49, 62, 48), (69, 42, 43), (0, 76, 86), (94, 79, 95), (95, 80, 96), (88, 103, 104), (96, 81, 97), (78, 93, 92), (86, 101, 102), (97, 82, 98), (98, 83, 99), (89, 104, 105), (87, 102, 103), (99, 84, 100), (93, 78, 94), (77, 92, 91), (76, 91, 101), (113, 98, 114), (104, 119, 120), (93, 108, 107), (114, 99, 115), (92, 107, 106), (109, 94, 110), (91, 106, 116), (110, 95, 111), (101, 116, 117), (111, 96, 112), (102, 117, 118), (112, 97, 113), (103, 118, 119), (108, 93, 109), (126, 111, 127), (117, 132, 133), (127, 112, 128), (118, 133, 134), (123, 108, 124), (128, 113, 129), (119, 134, 135), (108, 123, 122), (129, 114, 130), (107, 122, 121), (124, 109, 125), (106, 121, 131), (125, 110, 126), (116, 131, 132), (125, 140, 139), (146, 131, 136), (126, 141, 140), (147, 132, 146), (127, 142, 141), (148, 133, 147), (128, 143, 142), (149, 134, 148), (124, 139, 138), (129, 144, 143), (150, 135, 149), (137, 122, 138), (130, 145, 144), (136, 121, 137), (144, 159, 158), (165, 150, 164), (152, 137, 153), (145, 160, 159), (151, 136, 152), (140, 155, 154), (161, 146, 151), (141, 156, 155), (162, 147, 161), (142, 157, 156), (163, 148, 162), (143, 158, 157), (164, 149, 163), (139, 154, 153), (157, 172, 171), (178, 163, 177), (158, 173, 172), (179, 164, 178), (154, 169, 168), (159, 174, 173), (180, 165, 179), (167, 152, 168), (160, 175, 174), (166, 151, 167), (155, 170, 169), (176, 161, 166), (156, 171, 170), (177, 162, 176), (170, 185, 184), (191, 176, 181), (171, 186, 185), (192, 177, 191), (172, 187, 186), (193, 178, 192), (173, 188, 187), (194, 179, 193), (169, 184, 183), (174, 189, 188), (195, 180, 194), (182, 167, 183), (175, 190, 189), (181, 166, 182), (184, 199, 198), (189, 204, 203), (210, 195, 209), (197, 182, 198), (190, 205, 204), (196, 181, 197), (185, 200, 199), (206, 191, 196), (186, 201, 200), (207, 192, 206), (187, 202, 201), (208, 193, 207), (188, 203, 202), (209, 194, 208), (222, 207, 221), (202, 217, 216), (223, 208, 222), (203, 218, 217), (224, 209, 223), (199, 214, 213), (204, 219, 218), (225, 210, 224), (212, 197, 213), (205, 220, 219), (211, 196, 212), (200, 215, 214), (221, 206, 211), (201, 216, 215), (226, 211, 227), (215, 230, 229), (236, 221, 226), (216, 231, 230), (237, 222, 236), (217, 232, 231), (238, 223, 237), (218, 233, 232), (239, 224, 238), (228, 213, 229), (219, 234, 233), (224, 239, 240), (213, 228, 227), (234, 219, 235), (247, 232, 248), (238, 253, 254), (243, 228, 244), (248, 233, 249), (239, 254, 255), (228, 243, 242), (249, 234, 250), (227, 242, 241), (244, 229, 245), (226, 241, 251), (245, 230, 246), (236, 251, 252), (246, 231, 247), (237, 252, 253), (260, 245, 261), (251, 266, 267), (261, 246, 262), (252, 267, 268), (262, 247, 263), (253, 268, 269), (244, 259, 258), (263, 248, 264), (254, 269, 270), (257, 242, 258), (264, 249, 265), (256, 241, 257), (245, 260, 259), (241, 256, 266), (279, 264, 280), (257, 272, 271), (274, 259, 275), (256, 271, 281), (275, 260, 276), (266, 281, 282), (276, 261, 277), (267, 282, 283), (277, 262, 278), (268, 283, 284), (259, 274, 273), (278, 263, 279), (269, 284, 285), (272, 257, 273), (292, 277, 293), (283, 298, 299), (288, 273, 289), (293, 278, 294), (284, 299, 300), (273, 288, 287), (294, 279, 295), (272, 287, 286), (289, 274, 290), (271, 286, 296), (290, 275, 291), (281, 296, 297), (291, 276, 292), (282, 297, 298), (305, 290, 306), (296, 311, 312), (306, 291, 307), (297, 312, 313), (307, 292, 308), (298, 313, 314), (303, 288, 304), (308, 293, 309), (299, 314, 315), (288, 303, 302), (309, 294, 310), (287, 302, 301), (304, 289, 305), (286, 301, 311), (324, 309, 325), (302, 317, 316), (319, 304, 320), (301, 316, 326), (320, 305, 321), (311, 326, 327), (321, 306, 322), (312, 327, 328), (322, 307, 323), (313, 328, 329), (318, 303, 319), (323, 308, 324), (314, 329, 330), (303, 318, 317), (337, 322, 338), (328, 343, 344), (333, 318, 334), (338, 323, 339), (329, 344, 345), (318, 333, 332), (339, 324, 340), (317, 332, 331), (334, 319, 335), (316, 331, 341), (335, 320, 336), (326, 341, 342), (336, 321, 337), (327, 342, 343), (331, 346, 356), (350, 335, 351), (341, 356, 357), (351, 336, 352), (342, 357, 358), (352, 337, 353), (343, 358, 359), (348, 333, 349), (353, 338, 354), (344, 359, 360), (333, 348, 347), (354, 339, 355), (332, 347, 346), (349, 334, 350), (359, 374, 375), (348, 363, 362), (369, 354, 370), (347, 362, 361), (364, 349, 365), (346, 361, 371), (365, 350, 366), (356, 371, 372), (366, 351, 367), (357, 372, 373), (367, 352, 368), (358, 373, 374), (363, 348, 364), (368, 353, 369), (367, 382, 381), (388, 373, 387), (368, 383, 382), (389, 374, 388), (364, 379, 378), (369, 384, 383), (390, 375, 389), (377, 362, 378), (370, 385, 384), (376, 361, 377), (365, 380, 379), (386, 371, 376), (366, 381, 380), (387, 372, 386), (380, 395, 394), (402, 386, 391), (381, 396, 395), (403, 387, 402), (382, 397, 396), (404, 388, 403), (383, 398, 397), (405, 389, 404), (379, 394, 393), (384, 399, 398), (406, 390, 405), (392, 377, 393), (385, 400, 399), (391, 376, 392), (399, 415, 414), (421, 406, 420), (408, 392, 409), (400, 416, 415), (407, 391, 408), (395, 411, 410), (417, 402, 407), (396, 412, 411), (418, 403, 417), (397, 413, 412), (419, 404, 418), (398, 414, 413), (420, 405, 419), (394, 410, 409), (413, 428, 427), (434, 419, 433), (414, 429, 428), (435, 420, 434), (410, 425, 424), (415, 430, 429), (436, 421, 435), (423, 408, 424), (416, 431, 430), (422, 407, 423), (411, 426, 425), (432, 417, 422), (412, 427, 426), (433, 418, 432), (426, 441, 440), (447, 432, 437), (427, 442, 441), (448, 433, 447), (428, 443, 442), (449, 434, 448), (429, 444, 443), (450, 435, 449), (425, 440, 439), (430, 445, 444), (451, 436, 450), (438, 423, 439), (431, 446, 445), (437, 422, 438), (445, 460, 459), (466, 451, 465), (453, 438, 454), (446, 461, 460), (452, 437, 453), (441, 456, 455), (462, 447, 452), (442, 457, 456), (463, 448, 462), (443, 458, 457), (464, 449, 463), (444, 459, 458), (465, 450, 464), (440, 455, 454), (458, 473, 472), (479, 464, 478), (459, 474, 473), (480, 465, 479), (455, 470, 469), (460, 475, 474), (481, 466, 480), (468, 453, 469), (461, 476, 475), (467, 452, 468), (456, 471, 470), (477, 462, 467), (457, 472, 471), (478, 463, 477), (61, 467, 62), (471, 65, 64), (60, 477, 61), (472, 66, 65), (59, 478, 60), (473, 67, 66), (58, 479, 59), (474, 68, 67), (57, 480, 58), (470, 64, 63), (475, 69, 68), (56, 481, 57), (62, 468, 63), (476, 70, 69), (522, 521, 492), (503, 500, 502), (505, 503, 504), (506, 503, 505), (507, 503, 506), (509, 510, 508), (508, 503, 507), (508, 510, 503), (500, 498, 499), (497, 498, 500), (510, 497, 500), (503, 510, 500), (506, 507, 491), (486, 500, 501), (507, 508, 492), (501, 502, 486), (508, 509, 493), (502, 503, 487), (509, 510, 494), (503, 504, 488), (483, 497, 498), (510, 495, 497), (504, 505, 489), (484, 498, 499), (505, 506, 490), (485, 499, 500), (535, 534, 521), (485, 516, 515), (523, 522, 493), (517, 516, 487), (524, 523, 494), (518, 517, 488), (525, 524, 495), (519, 518, 489), (482, 513, 512), (512, 482, 525), (520, 519, 490), (483, 514, 513), (521, 520, 491), (484, 515, 514), (531, 534, 533), (528, 530, 529), (531, 535, 534), (531, 536, 535), (527, 530, 528), (539, 538, 537), (531, 537, 536), (539, 537, 531), (539, 531, 530), (526, 539, 527), (539, 530, 527), (514, 529, 528), (536, 535, 522), (515, 530, 529), (537, 536, 523), (531, 530, 517), (538, 537, 524), (532, 531, 518), (539, 538, 525), (533, 532, 519), (512, 527, 526), (526, 512, 539), (534, 533, 520), (513, 528, 527), (545, 544, 542), (546, 545, 542), (554, 541, 555), (540, 546, 556), (546, 542, 556), (542, 541, 554), (556, 542, 554), (551, 548, 550), (552, 548, 551), (553, 547, 552), (547, 548, 552), (549, 548, 561), (549, 561, 559), (542, 549, 559), (560, 542, 558), (542, 559, 563), (558, 542, 562), (542, 563, 557), (562, 542, 557), (551, 544, 552), (547, 556, 548), (556, 554, 548), (554, 555, 548), (555, 541, 548), (541, 560, 558), (548, 541, 561), (541, 558, 562), (561, 541, 559), (541, 562, 557), (559, 541, 563), (541, 557, 563), (550, 543, 551), (553, 546, 547), (549, 542, 550), (552, 545, 553), (602, 574, 601), (584, 581, 583), (586, 584, 585), (587, 584, 586), (588, 584, 587), (590, 591, 589), (589, 584, 588), (589, 591, 584), (581, 579, 580), (584, 579, 581), (591, 578, 579), (584, 591, 579), (587, 573, 588), (568, 582, 581), (588, 574, 589), (582, 568, 583), (589, 575, 590), (583, 569, 584), (590, 576, 591), (584, 570, 585), (565, 579, 578), (591, 577, 578), (585, 571, 586), (566, 580, 579), (586, 572, 587), (567, 581, 580), (615, 601, 614), (567, 595, 596), (603, 575, 602), (597, 569, 596), (604, 576, 603), (598, 570, 597), (605, 577, 604), (599, 571, 598), (564, 592, 593), (592, 564, 605), (600, 572, 599), (565, 593, 594), (601, 573, 600), (566, 594, 595), (611, 614, 613), (608, 610, 609), (611, 615, 614), (611, 616, 615), (607, 610, 608), (619, 618, 617), (611, 617, 616), (619, 617, 611), (619, 611, 610), (606, 619, 607), (619, 610, 607), (594, 608, 609), (616, 602, 615), (595, 609, 610), (617, 603, 616), (611, 597, 610), (618, 604, 617), (612, 598, 611), (619, 605, 618), (613, 599, 612), (592, 606, 607), (606, 592, 619), (614, 600, 613), (593, 607, 608), (625, 624, 622), (626, 625, 622), (634, 621, 635), (620, 626, 636), (626, 622, 636), (622, 621, 634), (636, 622, 634), (631, 628, 630), (632, 628, 631), (633, 627, 632), (627, 628, 632), (629, 641, 628), (629, 639, 641), (622, 639, 629), (640, 622, 638), (622, 639, 643), (638, 622, 642), (622, 643, 637), (642, 622, 637), (631, 632, 624), (627, 628, 636), (636, 628, 634), (634, 628, 635), (635, 628, 621), (621, 640, 638), (628, 621, 641), (621, 638, 642), (641, 621, 639), (621, 642, 637), (639, 621, 643), (621, 637, 643), (630, 631, 623), (633, 626, 627), (629, 630, 622), (632, 633, 625)])
me_cube_000.polygons.foreach_set('use_smooth', [0, 0, 0, 0, 0, 0, 0, 0, 0, 0, 0, 0, 0, 0, 0, 0, 0, 0, 0, 0, 0, 0, 0, 0, 0, 0, 0, 0, 0, 0, 0, 0, 0, 0, 0, 0, 0, 0, 0, 0, 0, 0, 0, 0, 0, 0, 0, 0, 0, 0, 0, 0, 0, 0, 0, 0, 0, 0, 0, 0, 0, 0, 0, 0, 0, 0, 0, 0, 0, 0, 0, 0, 0, 0, 0, 0, 0, 0, 0, 0, 0, 0, 0, 0, 0, 0, 0, 0, 0, 0, 0, 0, 0, 0, 0, 0, 0, 0, 0, 0, 0, 0, 0, 0, 0, 0, 0, 0, 0, 0, 0, 0, 0, 0, 0, 0, 0, 0, 0, 0, 0, 0, 0, 0, 0, 0, 0, 0, 0, 0, 0, 0, 0, 0, 0, 0, 0, 0, 0, 0, 0, 0, 0, 0, 0, 0, 0, 0, 0, 0, 0, 0, 0, 0, 0, 0, 0, 0, 0, 0, 0, 0, 0, 0, 0, 0, 0, 0, 0, 0, 0, 0, 0, 0, 0, 0, 0, 0, 0, 0, 0, 0, 0, 0, 0, 0, 0, 0, 0, 0, 0, 0, 0, 0, 0, 0, 0, 0, 0, 0, 0, 0, 0, 0, 0, 0, 0, 0, 0, 0, 0, 0, 0, 0, 0, 0, 0, 0, 0, 0, 0, 0, 0, 0, 0, 0, 0, 0, 0, 0, 0, 0, 0, 0, 0, 0, 0, 0, 0, 0, 0, 0, 0, 0, 0, 0, 0, 0, 0, 0, 0, 0, 0, 0, 0, 0, 0, 0, 0, 0, 0, 0, 0, 0, 0, 0, 0, 0, 0, 0, 0, 0, 0, 0, 0, 0, 0, 0, 0, 0, 0, 0, 0, 0, 0, 0, 0, 0, 0, 0, 0, 0, 0, 0, 0, 0, 0, 0, 0, 0, 0, 0, 0, 0, 0, 0, 0, 0, 0, 0, 0, 0, 0, 0, 0, 0, 0, 0, 0, 0, 0, 0, 0, 0, 0, 0, 0, 0, 0, 0, 0, 0, 0, 0, 0, 0, 0, 0, 0, 0, 0, 0, 0, 0, 0, 0, 0, 0, 0, 0, 0, 0, 0, 0, 0, 0, 0, 0, 0, 0, 0, 0, 0, 0, 0, 0, 0, 0, 0, 0, 0, 0, 0, 0, 0, 0, 0, 0, 0, 0, 0, 0, 0, 0, 0, 0, 0, 0, 0, 0, 0, 0, 0, 0, 0, 0, 0, 0, 0, 0, 0, 0, 0, 0, 0, 0, 0, 0, 0, 0, 0, 0, 0, 0, 0, 0, 0, 0, 0, 0, 0, 0, 0, 0, 0, 0, 0, 0, 0, 0, 0, 0, 0, 0, 0, 0, 0, 0, 0, 0, 0, 0, 0, 0, 0, 0, 0, 0, 0, 0, 0, 0, 0, 0, 0, 0, 0, 0, 0, 0, 0, 0, 0, 0, 0, 0, 0, 0, 0, 0, 0, 0, 0, 0, 0, 0, 0, 0, 0, 0, 0, 0, 0, 0, 0, 0, 0, 0, 0, 0, 0, 0, 0, 0, 0, 0, 0, 0, 0, 0, 0, 0, 0, 0, 0, 0, 0, 0, 0, 0, 0, 0, 0, 0, 0, 0, 0, 0, 0, 0, 0, 0, 0, 0, 0, 0, 0, 0, 0, 0, 0, 0, 0, 0, 0, 0, 0, 0, 0, 0, 0, 0, 0, 0, 0, 0, 0, 0, 0, 0, 0, 0, 0, 0, 0, 0, 0, 0, 0, 0, 0, 0, 0, 0, 0, 0, 0, 0, 0, 0, 0, 0, 0, 0, 0, 0, 0, 0, 0, 0, 0, 0, 0, 0, 0, 0, 0, 0, 0, 0, 0, 0, 0, 0, 0, 0, 0, 0, 0, 0, 0, 0, 0, 0, 0, 0, 0, 0, 0, 0, 0, 0, 0, 0, 0, 0, 0, 0, 0, 0, 0, 0, 0, 0, 0, 0, 0, 0, 0, 0, 0, 0, 0, 0, 0, 0, 0, 0, 0, 0, 0, 0, 0, 0, 0, 0, 0, 0, 0, 0, 0, 0, 0, 0, 0, 0, 0, 0, 0, 0, 0, 0, 0, 0, 0, 0, 0, 0, 0, 0, 0, 0, 0, 0, 0, 0, 0, 0, 0, 0, 0, 0, 0, 0, 0, 0, 0, 0, 0, 0, 0, 0, 0, 0, 0, 0, 0, 0, 0, 0, 0, 0, 0, 0, 0, 0, 0, 0, 0, 0, 0, 0, 0, 0, 0, 0, 0, 0, 0, 0, 0, 0, 0, 0, 0, 0, 0, 0, 0, 0, 0, 0, 0, 0, 0, 0, 0, 0, 0, 0, 0, 0, 0, 0, 0, 0, 0, 0, 0, 0, 0, 0, 0, 0, 0, 0, 0, 0, 0, 0, 0, 0, 0, 0, 0, 0, 0, 0, 0, 0, 0, 0, 0, 0, 0, 0, 0, 0, 0, 0, 0, 0, 0, 0, 0, 0, 0, 0, 0, 0, 0, 0, 0, 0, 0, 0, 0, 0, 0, 0, 0, 0, 0, 0, 0, 0, 0, 0, 0, 0, 0, 0, 0, 0, 0, 0, 0, 0, 0, 0, 0, 0, 0, 0, 0, 0, 0, 0, 0, 0, 0, 0, 0, 0, 0, 0, 0, 0, 0, 0, 0, 0, 0, 0, 0, 0, 0, 0, 0, 0, 0, 0, 0, 0, 0, 0, 0, 0, 0, 0, 0, 0, 0, 0, 0, 0, 0, 0, 0, 0, 0, 0, 0, 0, 0, 0, 0, 0, 0, 0, 0, 0, 0, 0, 0, 0, 0, 0, 0, 0, 0, 0, 0, 0, 0, 0, 0, 0, 0, 0, 0, 0, 0, 0, 0, 0, 0, 0, 0, 0, 0, 0, 0, 0, 0, 0, 0, 0, 0, 0, 0, 0, 0, 0, 0, 0, 0, 0, 0, 0, 0, 0, 0, 0, 0, 0, 0, 0, 0, 0, 0, 0, 0, 0, 0, 0, 0, 0, 0, 0, 0, 0, 0, 0, 0, 0, 0, 0, 0, 0, 0, 0, 0, 0, 0, 0, 0, 0, 0, 0, 0, 0, 0, 0, 0, 0, 0, 0, 0, 0, 0, 0, 0, 0, 0, 0, 0, 0, 0, 0, 0, 0, 0, 0, 0, 0, 0, 0, 0, 0, 0, 0, 0, 0, 0, 0, 0, 0, 0, 0, 0, 0, 0, 0, 0, 0, 0, 0, 0, 0, 0, 0, 0, 0, 0, 0, 0, 0, 0, 0, 0, 0, 0, 0, 0, 0, 0, 0, 0, 0, 0, 0, 0, 0, 0, 0, 0, 0, 0, 0, 0, 0, 0, 0, 0, 0, 0, 0, 0, 0, 0, 0, 0, 0, 0, 0, 0, 0, 0, 0, 0, 0, 0, 0, 0, 0, 0, 0, 0, 0, 0, 0, 0, 0, 0, 0, 0, 0, 0, 0, 0, 0, 0, 0, 0, 0, 0, 0, 0, 0, 0, 0, 0, 0, 0, 0, 0, 0, 0, 0, 0, 0, 0, 0, 0, 0, 0, 0, 0, 0, 0, 0, 0, 0, 0, 0, 0, 0, 0, 0, 0, 0, 0, 0, 0, 0, 0, 0, 0, 1, 0, 0, 0, 0, 0, 0, 0, 0, 0, 0, 0, 0, 0, 0, 0, 0, 0, 0, 0, 0, 0, 0, 1, 0, 0, 0, 0, 0, 0, 0, 0, 0, 0, 0, 0, 0, 0, 0, 0, 0, 0, 0, 0, 0, 0, 0, 0, 0, 0, 0, 0, 0, 0, 0, 0, 0, 0, 0, 0, 0, 0, 0, 0, 0, 0, 0, 0, 0, 0, 0, 0, 0, 0, 0, 0, 0, 0, 0, 0, 0, 0, 0, 0, 0, 0, 0, 0, 0, 0, 0, 0, 0, 0, 0, 0, 0, 0, 0, 1, 0, 0, 0, 0, 0, 0, 0, 0, 0, 0, 0, 0, 0, 0, 0, 0, 0, 0, 0, 0, 0, 0, 1, 0, 0])
me_cube_000.use_remesh_preserve_volume = False
me_cube_000.use_remesh_preserve_attributes = False
me_cube_000.use_mirror_vertex_groups = False
me_cube_000.update()

# ---- objects
ob_cube_001 = bpy.data.objects.new('Cube_001', me_cube_000)
ob_lamp_001 = bpy.data.objects.new('Lamp.001', light_lamp_001)
ob_camera_001 = bpy.data.objects.new('Camera.001', cam_camera_001)
ob_lamp = bpy.data.objects.new('Lamp', light_lamp)
ob_camera = bpy.data.objects.new('Camera', cam_camera)

# ---- transforms, parenting, visibility, modifiers, constraints
ob_cube_001.location = (0.01592, 0.08338, 0.012)
ob_cube_001.rotation_euler = (-0.0, -3.142, -0.0)
ob_cube_001.scale = (0.1787, 0.1904, 0.1787)
ob_cube_001.lineart.crease_threshold = 0.0
ob_lamp_001.location = (0.7917, 0.1089, 1.132)
ob_lamp_001.rotation_euler = (0.6503, 0.05522, 1.866)
ob_lamp_001.scale = (0.1904, 0.1904, 0.1904)
ob_lamp_001.lineart.crease_threshold = 0.0
ob_camera_001.location = (1.44, -1.321, 1.025)
ob_camera_001.rotation_euler = (1.109, 0.01082, 0.8149)
ob_camera_001.scale = (0.1904, 0.1904, 0.1904)
ob_camera_001.lineart.crease_threshold = 0.0
ob_lamp.location = (4.076, 1.005, 5.904)
ob_lamp.rotation_euler = (0.6503, 0.05522, 1.866)
ob_lamp.lock_rotations_4d = False
ob_lamp.empty_display_type = 'ARROWS'
ob_lamp.color = (0.0, 0.0, 0.0, 0.0)
ob_lamp.lineart.crease_threshold = 0.0
ob_camera.location = (7.481, -6.508, 5.344)
ob_camera.rotation_euler = (1.109, 0.01082, 0.8149)
ob_camera.lock_rotations_4d = False
ob_camera.empty_display_type = 'ARROWS'
ob_camera.color = (0.0, 0.0, 0.0, 0.0)
ob_camera.display_type = 'WIRE'
ob_camera.lineart.crease_threshold = 0.0

# ---- collection membership
col_collection_1.objects.link(ob_cube_001)
col_collection_1.objects.link(ob_lamp_001)
col_collection_1.objects.link(ob_camera_001)
col_collection_1.objects.link(ob_lamp)
col_collection_1.objects.link(ob_camera)

# ---- scene / render settings (as saved in the file)
scene.camera = ob_camera
scene.frame_start = 1; scene.frame_end = 250; scene.frame_set(1)
scene.render.engine = 'BLENDER_EEVEE_NEXT'
scene.render.resolution_percentage = 50
scene.render.dither_intensity = 0.0
scene.cycles.use_denoising = False
scene.cycles.samples = 10
scene.cycles.sampling_pattern = 'TABULATED_SOBOL'
scene.cycles.light_sampling_threshold = 0.0
scene.cycles.use_adaptive_sampling = False
scene.cycles.use_light_tree = False
scene.cycles.blur_glossy = 0.0
scene.cycles.pixel_filter_type = 'GAUSSIAN'
scene.cycles.sample_clamp_indirect = 0.0
scene.view_settings.view_transform = 'Standard'
bpy.context.view_layer.update()
